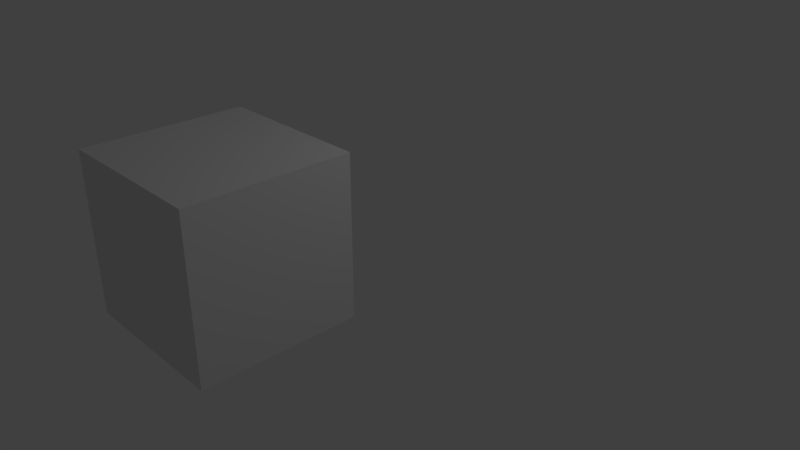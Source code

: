 # Source: HandIKController.blend  (saved by Blender 2.78.0; exported with 4.5.12 LTS)
import bpy
from mathutils import Matrix  # noqa: F401  (used for matrix-valued properties, if any)

bpy.ops.wm.read_factory_settings(use_empty=True)
scene = bpy.context.scene
scene.name = 'Scene'

# ---- collections
col_collection_1 = bpy.data.collections.new('Collection 1'); scene.collection.children.link(col_collection_1)

# ---- world
world_world = bpy.data.worlds.new('World'); scene.world = world_world
world_world.color = (0.05088, 0.05088, 0.05088)
world_world.use_sun_shadow = False
world_world.sun_shadow_jitter_overblur = 0.0
world_world.cycles.sampling_method = 'MANUAL'

# ---- cameras
cam_camera = bpy.data.cameras.new('Camera')
cam_camera.clip_end = 100.0
cam_camera.lens = 35.0
cam_camera.sensor_width = 32.0
cam_camera.sensor_height = 18.0
cam_camera.ortho_scale = 7.314
cam_camera.dof.focus_distance = 0.0
cam_camera.dof.aperture_fstop = 128.0

# ---- lights
light_lamp = bpy.data.lights.new('Lamp', 'POINT')
light_lamp.transmission_factor = 0.0
light_lamp.cutoff_distance = 30.0
light_lamp.energy = 100.0
light_lamp.shadow_buffer_clip_start = 1.001
light_lamp.shadow_soft_size = 0.1
light_lamp.shadow_maximum_resolution = 0.006
light_lamp.use_absolute_resolution = True

# ---- meshes
me_cube_001 = bpy.data.meshes.new('Cube.001')
me_cube_001.from_pydata([(-1.0, -1.0, -1.0), (-1.0, -1.0, 1.0), (-1.0, 1.0, -1.0), (-1.0, 1.0, 1.0), (1.0, -1.0, -1.0), (1.0, -1.0, 1.0), (1.0, 1.0, -1.0), (1.0, 1.0, 1.0)], [], [(0, 1, 3, 2), (2, 3, 7, 6), (6, 7, 5, 4), (4, 5, 1, 0), (2, 6, 4, 0), (7, 3, 1, 5)])
me_cube_001.use_remesh_preserve_volume = False
me_cube_001.use_remesh_preserve_attributes = False
me_cube_001.use_mirror_vertex_groups = False
me_cube_001.update()

# ---- objects
ob_hand_ik_r = bpy.data.objects.new('hand_ik.r', me_cube_001)
ob_handcontrollertest = bpy.data.objects.new('handcontrollertest', None)
ob_lamp = bpy.data.objects.new('Lamp', light_lamp)
ob_camera = bpy.data.objects.new('Camera', cam_camera)

# ---- transforms, parenting, visibility, modifiers, constraints
ob_hand_ik_r.location = (0.0, -2.11, 0.9943)
ob_hand_ik_r.lineart.crease_threshold = 0.0
ob_handcontrollertest.location = (0.0, 0.0, 0.0)
ob_handcontrollertest.empty_image_offset = (0.0, 0.0)
ob_handcontrollertest.lineart.crease_threshold = 0.0
ob_lamp.location = (4.076, 1.005, 5.904)
ob_lamp.rotation_euler = (0.6503, 0.05522, 1.866)
ob_lamp.lock_rotations_4d = False
ob_lamp.empty_display_type = 'ARROWS'
ob_lamp.color = (0.0, 0.0, 0.0, 0.0)
ob_lamp.lineart.crease_threshold = 0.0
ob_camera.location = (7.481, -6.508, 5.344)
ob_camera.rotation_euler = (1.109, 0.0, 0.8149)
ob_camera.lock_rotations_4d = False
ob_camera.empty_display_type = 'ARROWS'
ob_camera.color = (0.0, 0.0, 0.0, 0.0)
ob_camera.display_type = 'WIRE'
ob_camera.lineart.crease_threshold = 0.0

# ---- collection membership
col_collection_1.objects.link(ob_hand_ik_r)
col_collection_1.objects.link(ob_handcontrollertest)
col_collection_1.objects.link(ob_lamp)
col_collection_1.objects.link(ob_camera)

# ---- scene / render settings (as saved in the file)
scene.camera = ob_camera
scene.frame_start = 1; scene.frame_end = 250; scene.frame_set(1)
scene.render.engine = 'BLENDER_EEVEE_NEXT'
scene.render.resolution_percentage = 50
scene.render.dither_intensity = 0.0
scene.cycles.use_denoising = False
scene.cycles.samples = 128
scene.cycles.sampling_pattern = 'TABULATED_SOBOL'
scene.cycles.light_sampling_threshold = 0.0
scene.cycles.use_adaptive_sampling = False
scene.cycles.use_light_tree = False
scene.cycles.blur_glossy = 0.0
scene.cycles.sample_clamp_indirect = 0.0
scene.view_settings.view_transform = 'Standard'
bpy.context.view_layer.update()
